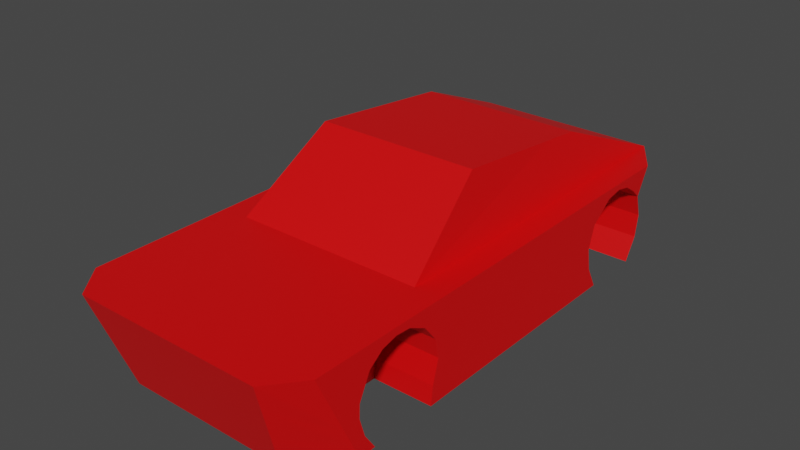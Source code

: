 # Source: Body1.blend  (saved by Blender 3.4.6; exported with 4.5.12 LTS)
import bpy
from mathutils import Matrix  # noqa: F401  (used for matrix-valued properties, if any)

bpy.ops.wm.read_factory_settings(use_empty=True)
scene = bpy.context.scene
scene.name = 'Scene'

# ---- collections
col_collection = bpy.data.collections.new('Collection'); scene.collection.children.link(col_collection)

# ---- materials (node trees are filled in below, after node groups)
mat_material = bpy.data.materials.new('Material')
mat_material.alpha_threshold = 0.0
mat_material.use_transparent_shadow = False
mat_material.roughness = 0.5
mat_material.line_color = (0.0, 0.0, 0.0, 1.0)

# ---- material node trees
mat_material.use_nodes = True; mat_material.node_tree.nodes.clear()
_N = mat_material.node_tree.nodes; _L = mat_material.node_tree.links
n0 = _N.new('ShaderNodeOutputMaterial'); n0.name = 'Material Output'; n0.location = (300, 300)
n1 = _N.new('ShaderNodeBsdfPrincipled'); n1.name = 'Principled BSDF'; n1.location = (10, 300)
n1.distribution = 'GGX'
n1.subsurface_method = 'RANDOM_WALK_SKIN'
n1.inputs[0].default_value = (0.8, 0.0, 0.0008479, 1.0)
n1.inputs[3].default_value = 1.45
n1.inputs[27].default_value = (0.0, 0.0, 0.0, 1.0)
n1.inputs[28].default_value = 1.0
_L.new(n1.outputs[0], n0.inputs[0])
n0.is_active_output = True

# ---- world
world_world = bpy.data.worlds.new('World'); scene.world = world_world
world_world.use_nodes = True; world_world.node_tree.nodes.clear()
_N = world_world.node_tree.nodes; _L = world_world.node_tree.links
n0 = _N.new('ShaderNodeOutputWorld'); n0.name = 'World Output'; n0.location = (300, 300)
n1 = _N.new('ShaderNodeBackground'); n1.name = 'Background'; n1.location = (10, 300)
n1.inputs[0].default_value = (0.05088, 0.05088, 0.05088, 1.0)
_L.new(n1.outputs[0], n0.inputs[0])
n0.is_active_output = True
world_world.color = (0.05088, 0.05088, 0.05088)
world_world.use_sun_shadow = False
world_world.sun_shadow_jitter_overblur = 0.0

# ---- meshes
me_cube_001 = bpy.data.meshes.new('Cube.001')
me_cube_001.from_pydata([(2.562, -1.601, 3.999), (2.562, 0.3992, 4.932), (2.562, -1.601, -4.335), (2.562, 0.3992, -4.861), (1.732, -1.601, -4.861), (2.006, 0.3992, -5.726), (1.732, -1.601, 4.932), (2.006, 0.3992, 5.612), (2.562, -1.601, 1.792), (2.562, 0.3992, 1.792), (2.006, 0.3992, 1.977), (1.732, -1.601, 1.792), (1.732, 1.464, -3.17), (1.732, 1.791, 0.07751), (2.562, -0.1825, -4.562), (2.562, -0.8615, 4.344), (1.926, -0.1825, 5.414), (1.926, -0.1825, -5.474), (2.562, -0.1825, 1.792), (2.562, 0.3992, 2.141), (2.562, 0.3992, 2.49), (2.562, 0.3992, 2.839), (2.562, 0.3992, 3.188), (2.562, 0.3992, 3.537), (2.562, 0.3992, 3.885), (2.562, 0.3992, 4.234), (2.562, 0.3992, 4.583), (2.006, 0.3992, 2.381), (2.006, 0.3992, 2.785), (2.006, 0.3992, 3.189), (2.006, 0.3992, 3.593), (2.006, 0.3992, 3.997), (2.006, 0.3992, 4.401), (2.006, 0.3992, 4.805), (2.006, 0.3992, 5.208), (1.732, -1.601, 2.042), (1.732, -1.601, 3.736), (2.562, -1.585, 3.64), (2.562, -1.605, 2.205), (2.562, -0.3113, 2.113), (2.562, 0.03401, 2.388), (2.562, 0.2239, 2.771), (2.562, 0.2467, 3.101), (2.562, 0.1631, 3.435), (2.562, -0.06474, 3.742), (2.562, -0.5585, 3.981), (2.562, -0.8438, 3.991), (0.0, -1.601, -4.861), (0.0, 0.3992, -5.726), (0.0, -1.601, 4.932), (0.0, 0.3992, 5.612), (0.0, -1.601, 1.792), (0.0, 0.3992, 1.977), (0.0, 1.464, -3.17), (0.0, 1.791, 0.07751), (0.0, -0.1825, -5.474), (0.0, -0.1825, 5.414), (0.0, -1.601, 2.042), (0.0, -1.601, 3.736), (0.0, 0.3992, 2.381), (0.0, 0.3992, 2.785), (0.0, 0.3992, 3.189), (0.0, 0.3992, 3.593), (0.0, 0.3992, 3.997), (0.0, 0.3992, 4.401), (0.0, 0.3992, 4.805), (0.0, 0.3992, 5.208), (2.562, -0.6553, -4.691), (2.562, -1.128, -4.615), (1.861, -0.6553, -5.27), (1.797, -1.128, -5.065), (2.562, -0.6553, 1.792), (2.562, -1.128, 1.792), (2.562, -0.7222, 2.024), (2.562, -1.213, 2.158), (0.0, -0.6553, -5.27), (0.0, -1.128, -5.065), (2.562, -1.231, 4.171), (1.829, -0.8917, 5.173), (2.562, -1.233, 3.875), (0.0, -0.8917, 5.173), (1.3, -1.585, 3.64), (1.3, -1.605, 2.205), (1.3, -0.3113, 2.113), (1.3, 0.03401, 2.388), (1.3, 0.2239, 2.771), (1.3, 0.2467, 3.101), (1.3, 0.1631, 3.435), (1.3, -0.06474, 3.742), (1.3, -0.5585, 3.981), (1.3, -0.8438, 3.991), (1.3, -0.7222, 2.024), (1.3, -1.213, 2.158), (1.3, -1.233, 3.875), (1.3, -1.223, 3.016), (1.3, -1.595, 2.922), (1.3, -0.783, 3.007), (1.3, -0.4349, 3.047), (1.3, -0.01536, 3.065), (1.3, 0.1935, 3.103), (2.562, -1.601, -3.05), (2.562, 0.3992, -3.093), (2.006, 0.3992, -3.68), (1.732, -1.601, -3.032), (1.732, 1.551, -2.308), (2.562, -0.1825, -2.874), (0.0, 1.551, -2.308), (0.0, -1.601, -3.093), (2.562, -1.128, -2.802), (2.562, -0.6553, -2.722), (1.431, -0.6553, -2.722), (1.431, -1.128, -2.802), (1.431, -0.1825, -2.874), (1.431, -1.601, -3.05), (2.562, 0.3992, -4.507), (2.562, 0.3992, -4.154), (2.562, 0.3992, -3.8), (2.562, 0.3992, -3.447), (2.006, 0.3992, -5.316), (2.006, 0.3992, -4.907), (2.006, 0.3992, -4.498), (2.006, 0.3992, -4.089), (1.431, -1.128, -4.615), (1.431, -0.6553, -4.691), (1.431, -0.1825, -4.562), (1.431, -1.601, -4.335), (1.732, 1.481, -2.998), (1.732, 1.498, -2.825), (1.732, 1.516, -2.653), (1.732, 1.533, -2.48), (2.562, 0.02846, -4.327), (2.562, 0.1982, -4.061), (2.562, 0.2627, -3.741), (2.562, 0.1985, -3.366), (0.0, 1.481, -2.998), (0.0, 1.498, -2.825), (0.0, 1.516, -2.653), (0.0, 1.533, -2.48), (1.732, -1.601, -4.653), (0.0, -1.601, -4.653), (0.0, -1.601, -4.446), (1.732, -1.601, -4.446), (1.431, 0.1985, -3.366), (1.431, 0.2627, -3.741), (1.431, 0.1982, -4.061), (1.431, 0.02846, -4.327)], [], [(17, 5, 3, 14), (46, 26, 1, 15), (36, 37, 0, 6), (26, 34, 7, 1), (58, 36, 6, 49), (15, 1, 7, 16), (55, 48, 5, 17), (107, 103, 11, 51), (101, 102, 10, 9), (103, 100, 8, 11), (105, 101, 9, 18), (52, 10, 13, 54), (118, 5, 12, 126), (109, 105, 18, 71), (75, 55, 17, 69), (77, 15, 16, 78), (79, 46, 15, 77), (69, 17, 14, 67), (71, 18, 39, 73), (27, 59, 60, 28), (28, 60, 61, 29), (29, 61, 62, 30), (30, 62, 63, 31), (31, 63, 64, 32), (32, 64, 65, 33), (33, 65, 66, 34), (51, 11, 35, 57), (9, 10, 27, 19), (19, 27, 28, 20), (20, 28, 29, 21), (21, 29, 30, 22), (22, 30, 31, 23), (23, 31, 32, 24), (24, 32, 33, 25), (25, 33, 34, 26), (11, 8, 38, 35), (18, 9, 19, 39), (39, 19, 20, 40), (40, 20, 21, 41), (41, 21, 22, 42), (42, 22, 23, 43), (43, 23, 24, 44), (44, 24, 25, 45), (45, 25, 26, 46), (10, 52, 59, 27), (78, 16, 56, 80), (104, 106, 54, 13), (5, 48, 53, 12), (16, 7, 50, 56), (34, 66, 50, 7), (8, 72, 74, 38), (72, 71, 73, 74), (4, 70, 68, 2), (70, 69, 67, 68), (47, 76, 70, 4), (76, 75, 69, 70), (100, 108, 72, 8), (108, 109, 71, 72), (6, 78, 80, 49), (37, 79, 77, 0), (0, 77, 78, 6), (39, 40, 84, 83), (38, 74, 92, 82), (43, 44, 88, 87), (79, 37, 81, 93), (40, 41, 85, 84), (73, 39, 83, 91), (44, 45, 89, 88), (46, 79, 93, 90), (41, 42, 86, 85), (74, 73, 91, 92), (45, 46, 90, 89), (42, 43, 87, 86), (95, 94, 93, 81), (94, 96, 90, 93), (96, 91, 83, 97), (97, 98, 88, 89), (98, 99, 87, 88), (84, 85, 99, 98), (83, 84, 98, 97), (90, 96, 97, 89), (92, 91, 96, 94), (82, 92, 94, 95), (86, 87, 99, 85), (129, 137, 106, 104), (10, 102, 104, 13), (133, 117, 101, 105), (132, 133, 142, 143), (117, 121, 102, 101), (67, 14, 124, 123), (108, 100, 113, 111), (131, 132, 143, 144), (109, 108, 111, 110), (105, 109, 110, 112), (3, 5, 118, 114), (114, 118, 119, 115), (115, 119, 120, 116), (116, 120, 121, 117), (130, 131, 144, 145), (2, 141, 138, 4), (47, 4, 138, 139), (139, 138, 141, 140), (14, 3, 114, 130), (130, 114, 115, 131), (131, 115, 116, 132), (132, 116, 117, 133), (143, 142, 145, 144), (12, 53, 134, 126), (126, 134, 135, 127), (127, 135, 136, 128), (128, 136, 137, 129), (124, 145, 142, 112), (110, 123, 124, 112), (111, 122, 123, 110), (113, 125, 122, 111), (68, 67, 123, 122), (2, 68, 122, 125), (133, 105, 112, 142), (14, 130, 145, 124), (102, 121, 129, 104), (121, 120, 128, 129), (120, 119, 127, 128), (119, 118, 126, 127)])
_uv = me_cube_001.uv_layers.new(name='UVMap')
_uv.uv.foreach_set('vector', [0.5091, 0.4762, 0.5751, 0.5092, 0.5567, 0.5459, 0.4873, 0.5198, 0.2403, 0.6384, 0.4473, 0.7648, 0.4433, 0.7729, 0.307, 0.6877, 0.1835, 0.633, 0.2299, 0.6321, 0.2271, 0.6378, 0.1795, 0.641, 0.4473, 0.7648, 0.4841, 0.7832, 0.48, 0.7913, 0.4433, 0.7729, 0.1068, 0.5946, 0.1835, 0.633, 0.1795, 0.641, 0.1028, 0.6027, 0.307, 0.6877, 0.4433, 0.7729, 0.4249, 0.8097, 0.3589, 0.7767, 0.5475, 0.3994, 0.6135, 0.4324, 0.5751, 0.5092, 0.5091, 0.4762, 0.1958, 0.4166, 0.2725, 0.455, 0.2159, 0.5683, 0.1392, 0.5299, 0.5363, 0.5869, 0.573, 0.6053, 0.5164, 0.7185, 0.4796, 0.7001, 0.2725, 0.455, 0.3005, 0.4909, 0.2527, 0.5866, 0.2159, 0.5683, 0.4677, 0.559, 0.5363, 0.5869, 0.4796, 0.7001, 0.4136, 0.6671, 0.5931, 0.7569, 0.5164, 0.7185, 0.5164, 0.7185, 0.5931, 0.7569, 0.5894, 0.5725, 0.5935, 0.5643, 0.5935, 0.5643, 0.5894, 0.5725, 0.4123, 0.5357, 0.4677, 0.559, 0.4136, 0.6671, 0.36, 0.6403, 0.4938, 0.3726, 0.5475, 0.3994, 0.5091, 0.4762, 0.4555, 0.4493, 0.267, 0.6628, 0.307, 0.6877, 0.3589, 0.7767, 0.2784, 0.7364, 0.2351, 0.6353, 0.2403, 0.6384, 0.307, 0.6877, 0.267, 0.6628, 0.4555, 0.4493, 0.5091, 0.4762, 0.4873, 0.5198, 0.4308, 0.4986, 0.36, 0.6403, 0.4136, 0.6671, 0.2582, 0.5966, 0.2554, 0.5952, 0.5124, 0.7266, 0.5891, 0.765, 0.5851, 0.7731, 0.5083, 0.7347, 0.5083, 0.7347, 0.5851, 0.7731, 0.581, 0.7811, 0.5043, 0.7428, 0.5043, 0.7428, 0.581, 0.7811, 0.577, 0.7892, 0.5002, 0.7509, 0.5002, 0.7509, 0.577, 0.7892, 0.5729, 0.7973, 0.4962, 0.759, 0.4962, 0.759, 0.5729, 0.7973, 0.5689, 0.8054, 0.4921, 0.767, 0.4921, 0.767, 0.5689, 0.8054, 0.5648, 0.8135, 0.4881, 0.7751, 0.4881, 0.7751, 0.5648, 0.8135, 0.5608, 0.8216, 0.4841, 0.7832, 0.1392, 0.5299, 0.2159, 0.5683, 0.213, 0.5741, 0.1363, 0.5357, 0.4796, 0.7001, 0.5164, 0.7185, 0.5124, 0.7266, 0.4756, 0.7082, 0.4756, 0.7082, 0.5124, 0.7266, 0.5083, 0.7347, 0.4716, 0.7163, 0.4716, 0.7163, 0.5083, 0.7347, 0.5043, 0.7428, 0.4675, 0.7244, 0.4675, 0.7244, 0.5043, 0.7428, 0.5002, 0.7509, 0.4635, 0.7325, 0.4635, 0.7325, 0.5002, 0.7509, 0.4962, 0.759, 0.4594, 0.7406, 0.4594, 0.7406, 0.4962, 0.759, 0.4921, 0.767, 0.4554, 0.7487, 0.4554, 0.7487, 0.4921, 0.767, 0.4881, 0.7751, 0.4513, 0.7567, 0.4513, 0.7567, 0.4881, 0.7751, 0.4841, 0.7832, 0.4473, 0.7648, 0.2159, 0.5683, 0.2527, 0.5866, 0.2498, 0.5923, 0.213, 0.5741, 0.4136, 0.6671, 0.4796, 0.7001, 0.4756, 0.7082, 0.2582, 0.5966, 0.2582, 0.5966, 0.4756, 0.7082, 0.4716, 0.7163, 0.4062, 0.6819, 0.4062, 0.6819, 0.4716, 0.7163, 0.4675, 0.7244, 0.4025, 0.6893, 0.4025, 0.6893, 0.4675, 0.7244, 0.4635, 0.7325, 0.3989, 0.6967, 0.3989, 0.6967, 0.4635, 0.7325, 0.4594, 0.7406, 0.3952, 0.7041, 0.3952, 0.7041, 0.4594, 0.7406, 0.4554, 0.7487, 0.3915, 0.7115, 0.3915, 0.7115, 0.4554, 0.7487, 0.4513, 0.7567, 0.3878, 0.7188, 0.3878, 0.7188, 0.4513, 0.7567, 0.4473, 0.7648, 0.2403, 0.6384, 0.5164, 0.7185, 0.5931, 0.7569, 0.5891, 0.765, 0.5124, 0.7266, 0.2784, 0.7364, 0.3589, 0.7767, 0.3205, 0.8534, 0.24, 0.8132, 0.573, 0.6053, 0.6498, 0.6436, 0.5931, 0.7569, 0.5164, 0.7185, 0.5751, 0.5092, 0.6135, 0.4324, 0.6135, 0.4324, 0.5751, 0.5092, 0.3589, 0.7767, 0.4249, 0.8097, 0.3865, 0.8864, 0.3205, 0.8534, 0.4841, 0.7832, 0.5608, 0.8216, 0.5567, 0.8297, 0.48, 0.7913, 0.2527, 0.5866, 0.3063, 0.6135, 0.2526, 0.5938, 0.2498, 0.5923, 0.3063, 0.6135, 0.36, 0.6403, 0.2554, 0.5952, 0.2526, 0.5938, 0.3481, 0.3957, 0.4018, 0.4225, 0.3743, 0.4774, 0.3179, 0.4562, 0.4018, 0.4225, 0.4555, 0.4493, 0.4308, 0.4986, 0.3743, 0.4774, 0.3865, 0.3189, 0.4402, 0.3458, 0.4018, 0.4225, 0.3481, 0.3957, 0.4402, 0.3458, 0.4938, 0.3726, 0.4555, 0.4493, 0.4018, 0.4225, 0.3005, 0.4909, 0.3563, 0.5136, 0.3063, 0.6135, 0.2527, 0.5866, 0.3563, 0.5136, 0.4123, 0.5357, 0.36, 0.6403, 0.3063, 0.6135, 0.1979, 0.6962, 0.2784, 0.7364, 0.24, 0.8132, 0.1595, 0.7729, 0.2299, 0.6321, 0.2351, 0.6353, 0.267, 0.6628, 0.2271, 0.6378, 0.2271, 0.6378, 0.267, 0.6628, 0.2784, 0.7364, 0.1979, 0.6962, 0.2582, 0.5966, 0.4062, 0.6819, 0.4062, 0.6819, 0.2582, 0.5966, 0.2498, 0.5923, 0.2526, 0.5938, 0.2526, 0.5938, 0.2498, 0.5923, 0.3952, 0.7041, 0.3915, 0.7115, 0.3915, 0.7115, 0.3952, 0.7041, 0.2351, 0.6353, 0.2299, 0.6321, 0.2299, 0.6321, 0.2351, 0.6353, 0.4062, 0.6819, 0.4025, 0.6893, 0.4025, 0.6893, 0.4062, 0.6819, 0.2554, 0.5952, 0.2582, 0.5966, 0.2582, 0.5966, 0.2554, 0.5952, 0.3915, 0.7115, 0.3878, 0.7188, 0.3878, 0.7188, 0.3915, 0.7115, 0.2403, 0.6384, 0.2351, 0.6353, 0.2351, 0.6353, 0.2403, 0.6384, 0.4025, 0.6893, 0.3989, 0.6967, 0.3989, 0.6967, 0.4025, 0.6893, 0.2526, 0.5938, 0.2554, 0.5952, 0.2554, 0.5952, 0.2526, 0.5938, 0.3878, 0.7188, 0.2403, 0.6384, 0.2403, 0.6384, 0.3878, 0.7188, 0.3989, 0.6967, 0.3952, 0.7041, 0.3952, 0.7041, 0.3989, 0.6967, 0.2399, 0.6122, 0.2439, 0.6145, 0.2351, 0.6353, 0.2299, 0.6321, 0.2439, 0.6145, 0.2478, 0.6168, 0.2403, 0.6384, 0.2351, 0.6353, 0.2478, 0.6168, 0.2554, 0.5952, 0.2582, 0.5966, 0.323, 0.6577, 0.323, 0.6577, 0.3989, 0.6967, 0.3915, 0.7115, 0.3878, 0.7188, 0.3989, 0.6967, 0.3989, 0.6967, 0.3952, 0.7041, 0.3915, 0.7115, 0.4062, 0.6819, 0.4025, 0.6893, 0.3989, 0.6967, 0.3989, 0.6967, 0.2582, 0.5966, 0.4062, 0.6819, 0.3989, 0.6967, 0.323, 0.6577, 0.2403, 0.6384, 0.2478, 0.6168, 0.323, 0.6577, 0.3878, 0.7188, 0.2526, 0.5938, 0.2554, 0.5952, 0.2478, 0.6168, 0.2439, 0.6145, 0.2498, 0.5923, 0.2526, 0.5938, 0.2439, 0.6145, 0.2399, 0.6122, 0.3989, 0.6967, 0.3952, 0.7041, 0.3989, 0.6967, 0.4025, 0.6893, 0.5771, 0.5971, 0.6539, 0.6354, 0.6498, 0.6436, 0.573, 0.6053, 0.5164, 0.7185, 0.573, 0.6053, 0.573, 0.6053, 0.5164, 0.7185, 0.5166, 0.5692, 0.5404, 0.5787, 0.5363, 0.5869, 0.4677, 0.559, 0.5283, 0.5641, 0.5166, 0.5692, 0.5166, 0.5692, 0.5283, 0.5641, 0.5404, 0.5787, 0.5771, 0.5971, 0.573, 0.6053, 0.5363, 0.5869, 0.4308, 0.4986, 0.4873, 0.5198, 0.4873, 0.5198, 0.4308, 0.4986, 0.3563, 0.5136, 0.3005, 0.4909, 0.3005, 0.4909, 0.3563, 0.5136, 0.5247, 0.5531, 0.5283, 0.5641, 0.5283, 0.5641, 0.5247, 0.5531, 0.4123, 0.5357, 0.3563, 0.5136, 0.3563, 0.5136, 0.4123, 0.5357, 0.4677, 0.559, 0.4123, 0.5357, 0.4123, 0.5357, 0.4677, 0.559, 0.5567, 0.5459, 0.5935, 0.5643, 0.5894, 0.5725, 0.5527, 0.5541, 0.5527, 0.5541, 0.5894, 0.5725, 0.5853, 0.5807, 0.5486, 0.5623, 0.5486, 0.5623, 0.5853, 0.5807, 0.5812, 0.5889, 0.5445, 0.5705, 0.5445, 0.5705, 0.5812, 0.5889, 0.5771, 0.5971, 0.5404, 0.5787, 0.5085, 0.5373, 0.5247, 0.5531, 0.5247, 0.5531, 0.5085, 0.5373, 0.3179, 0.4562, 0.3481, 0.3957, 0.3481, 0.3957, 0.3481, 0.3957, 0.3865, 0.3189, 0.3481, 0.3957, 0.3481, 0.3957, 0.3865, 0.3189, 0.3865, 0.3189, 0.3481, 0.3957, 0.3481, 0.3957, 0.3865, 0.3189, 0.4873, 0.5198, 0.5567, 0.5459, 0.5527, 0.5541, 0.5085, 0.5373, 0.5085, 0.5373, 0.5527, 0.5541, 0.5486, 0.5623, 0.5247, 0.5531, 0.5247, 0.5531, 0.5486, 0.5623, 0.5445, 0.5705, 0.5283, 0.5641, 0.5283, 0.5641, 0.5445, 0.5705, 0.5404, 0.5787, 0.5166, 0.5692, 0.5283, 0.5641, 0.5166, 0.5692, 0.5085, 0.5373, 0.5247, 0.5531, 0.5935, 0.5643, 0.6702, 0.6027, 0.6661, 0.6109, 0.5894, 0.5725, 0.5894, 0.5725, 0.6661, 0.6109, 0.6621, 0.6191, 0.5853, 0.5807, 0.5853, 0.5807, 0.6621, 0.6191, 0.658, 0.6273, 0.5812, 0.5889, 0.5812, 0.5889, 0.658, 0.6273, 0.6539, 0.6354, 0.5771, 0.5971, 0.4873, 0.5198, 0.5085, 0.5373, 0.5166, 0.5692, 0.4677, 0.559, 0.4123, 0.5357, 0.4308, 0.4986, 0.4873, 0.5198, 0.4677, 0.559, 0.3563, 0.5136, 0.3743, 0.4774, 0.4308, 0.4986, 0.4123, 0.5357, 0.3005, 0.4909, 0.3179, 0.4562, 0.3743, 0.4774, 0.3563, 0.5136, 0.3743, 0.4774, 0.4308, 0.4986, 0.4308, 0.4986, 0.3743, 0.4774, 0.3179, 0.4562, 0.3743, 0.4774, 0.3743, 0.4774, 0.3179, 0.4562, 0.5166, 0.5692, 0.4677, 0.559, 0.4677, 0.559, 0.5166, 0.5692, 0.4873, 0.5198, 0.5085, 0.5373, 0.5085, 0.5373, 0.4873, 0.5198, 0.573, 0.6053, 0.5771, 0.5971, 0.5771, 0.5971, 0.573, 0.6053, 0.5771, 0.5971, 0.5812, 0.5889, 0.5812, 0.5889, 0.5771, 0.5971, 0.5812, 0.5889, 0.5853, 0.5807, 0.5853, 0.5807, 0.5812, 0.5889, 0.5853, 0.5807, 0.5894, 0.5725, 0.5894, 0.5725, 0.5853, 0.5807])
me_cube_001.materials.append(mat_material)
me_cube_001.update()

# ---- objects
ob_body11 = bpy.data.objects.new('body11', me_cube_001)

# ---- transforms, parenting, visibility, modifiers, constraints
ob_body11.location = (0.0, 0.0, 0.0)
ob_body11.rotation_euler = (1.571, -0.0, 0.0)
_m = ob_body11.modifiers.new('Mirror', 'MIRROR')

# ---- collection membership
col_collection.objects.link(ob_body11)

# ---- scene / render settings (as saved in the file)
scene.frame_start = 1; scene.frame_end = 250; scene.frame_set(1)
scene.render.engine = 'BLENDER_EEVEE_NEXT'
scene.cycles.sampling_pattern = 'TABULATED_SOBOL'
scene.cycles.use_light_tree = False
scene.view_settings.view_transform = 'Filmic'
bpy.context.view_layer.update()

# ---- added for rendering (the .blend has no active camera and no usable light): camera, sun
cam_auto = bpy.data.cameras.new('AutoCamera')
cam_auto.lens = 50.0
cam_auto.sensor_width = 36.0
cam_auto.clip_end = 1000.0
ob_auto_camera = bpy.data.objects.new('AutoCamera', cam_auto)
scene.collection.objects.link(ob_auto_camera)
ob_auto_camera.location = (11.9326, -14.2625, 9.63915)
ob_auto_camera.rotation_euler = (1.09748, -7.21219e-08, 0.694738)
scene.camera = ob_auto_camera
light_auto_sun = bpy.data.lights.new('AutoSun', 'SUN')
light_auto_sun.energy = 3.0
light_auto_sun.angle = 0.0523599
ob_auto_sun = bpy.data.objects.new('AutoSun', light_auto_sun)
scene.collection.objects.link(ob_auto_sun)
ob_auto_sun.rotation_euler = (0.872665, 0.174533, 0.523599)
bpy.context.view_layer.update()
